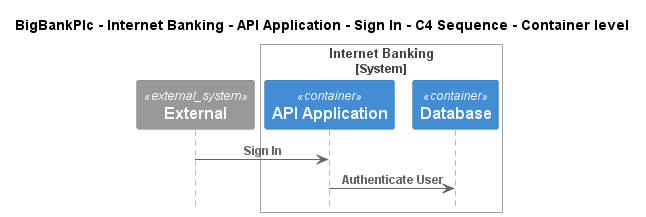

The diagram above was rendered by PlantUML. Its source (embedded in the PNG):
@startuml
!pragma layout smetana
!include ..\..\..\..\..\..\..\.c4s\C4_Sequence.puml

title BigBankPlc - Internet Banking - API Application - Sign In - C4 Sequence - Container level

System_Ext(C4InterFlow.SoftwareSystems.ExternalSystem, "External", "")

System_Boundary(BigBankPlc.SoftwareSystems.InternetBanking, "Internet Banking")
    Container(BigBankPlc.SoftwareSystems.InternetBanking.Containers.APIApplication, "API Application", "", "")
    ContainerDb(BigBankPlc.SoftwareSystems.InternetBanking.Containers.Database, "Database", "", "")
Boundary_End()

Rel(C4InterFlow.SoftwareSystems.ExternalSystem, BigBankPlc.SoftwareSystems.InternetBanking.Containers.APIApplication, "Sign In")
Rel(BigBankPlc.SoftwareSystems.InternetBanking.Containers.APIApplication, BigBankPlc.SoftwareSystems.InternetBanking.Containers.Database, "Authenticate User")


@enduml